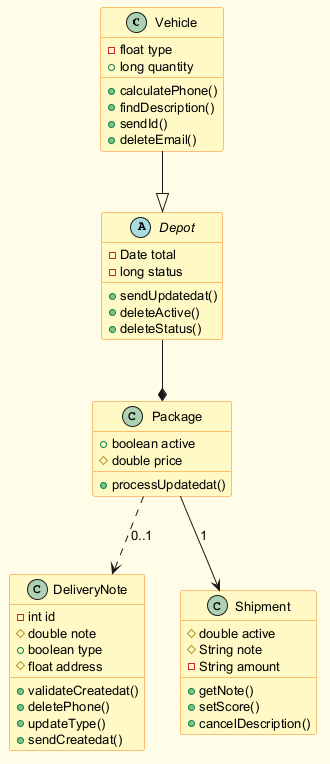

The diagram above was rendered by PlantUML. Its source (embedded in the PNG):
@startuml
skinparam backgroundColor #FFFDE7
skinparam classBackgroundColor #FFF9C4
skinparam classBorderColor #F57F17
skinparam defaultFontSize 13
class Vehicle {
  -float type
  +long quantity
  +calculatePhone()
  +findDescription()
  +sendId()
  +deleteEmail()
}
class DeliveryNote {
  -int id
  #double note
  +boolean type
  #float address
  +validateCreatedat()
  +deletePhone()
  +updateType()
  +sendCreatedat()
}
abstract class Depot {
  -Date total
  -long status
  +sendUpdatedat()
  +deleteActive()
  +deleteStatus()
}
class Shipment {
  #double active
  #String note
  -String amount
  +getNote()
  +setScore()
  +cancelDescription()
}
class Package {
  +boolean active
  #double price
  +processUpdatedat()
}
Depot --* Package
Package ..> DeliveryNote : "0..1"
Vehicle --|> Depot
Package --> Shipment : "1"
@enduml